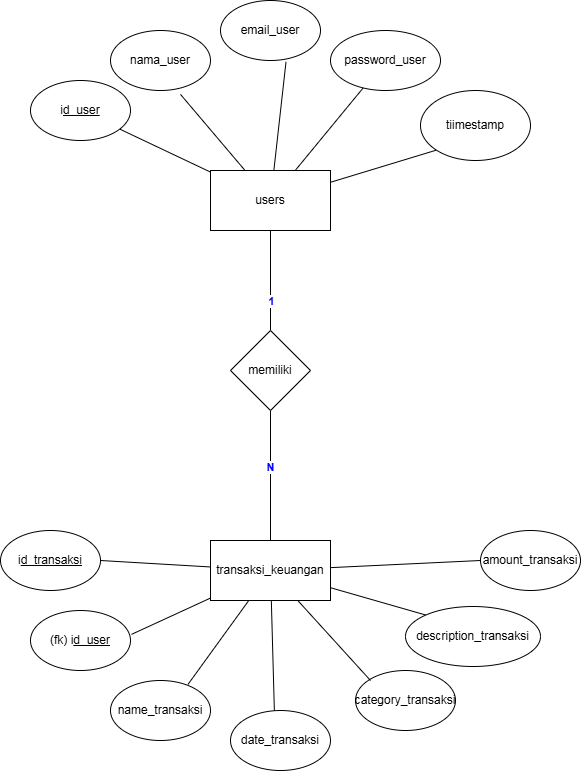

The diagram above was exported from draw.io. Its source (the exported page's mxGraphModel, read from the mxfile embedded in the PNG):
<mxGraphModel dx="2084" dy="1124" grid="1" gridSize="10" guides="1" tooltips="1" connect="1" arrows="1" fold="1" page="1" pageScale="1" pageWidth="850" pageHeight="1100" math="0" shadow="0">
  <root>
    <mxCell id="0" />
    <mxCell id="1" parent="0" />
    <mxCell id="fIuPxA65XUfuktOYRsny-23" style="rounded=0;orthogonalLoop=1;jettySize=auto;html=1;entryX=1;entryY=0.5;entryDx=0;entryDy=0;endArrow=none;endFill=0;" edge="1" parent="1" source="fIuPxA65XUfuktOYRsny-3" target="fIuPxA65XUfuktOYRsny-11">
      <mxGeometry relative="1" as="geometry" />
    </mxCell>
    <mxCell id="fIuPxA65XUfuktOYRsny-28" style="rounded=0;orthogonalLoop=1;jettySize=auto;html=1;entryX=0;entryY=0;entryDx=0;entryDy=0;endArrow=none;endFill=0;" edge="1" parent="1" source="fIuPxA65XUfuktOYRsny-3" target="fIuPxA65XUfuktOYRsny-15">
      <mxGeometry relative="1" as="geometry" />
    </mxCell>
    <mxCell id="fIuPxA65XUfuktOYRsny-29" style="rounded=0;orthogonalLoop=1;jettySize=auto;html=1;entryX=0;entryY=0.5;entryDx=0;entryDy=0;endArrow=none;endFill=0;" edge="1" parent="1" source="fIuPxA65XUfuktOYRsny-3" target="fIuPxA65XUfuktOYRsny-16">
      <mxGeometry relative="1" as="geometry" />
    </mxCell>
    <mxCell id="fIuPxA65XUfuktOYRsny-31" style="edgeStyle=orthogonalEdgeStyle;rounded=0;orthogonalLoop=1;jettySize=auto;html=1;entryX=0.5;entryY=1;entryDx=0;entryDy=0;endArrow=none;endFill=0;" edge="1" parent="1" source="fIuPxA65XUfuktOYRsny-3" target="fIuPxA65XUfuktOYRsny-5">
      <mxGeometry relative="1" as="geometry" />
    </mxCell>
    <mxCell id="fIuPxA65XUfuktOYRsny-33" value="&lt;b&gt;&lt;font style=&quot;color: rgb(0, 0, 255);&quot;&gt;N&lt;/font&gt;&lt;/b&gt;" style="edgeLabel;html=1;align=center;verticalAlign=middle;resizable=0;points=[];" vertex="1" connectable="0" parent="fIuPxA65XUfuktOYRsny-31">
      <mxGeometry x="0.1395" y="1" relative="1" as="geometry">
        <mxPoint as="offset" />
      </mxGeometry>
    </mxCell>
    <mxCell id="fIuPxA65XUfuktOYRsny-3" value="transaksi_keuangan" style="rounded=0;whiteSpace=wrap;html=1;" vertex="1" parent="1">
      <mxGeometry x="230" y="540" width="120" height="60" as="geometry" />
    </mxCell>
    <mxCell id="fIuPxA65XUfuktOYRsny-18" style="rounded=0;orthogonalLoop=1;jettySize=auto;html=1;endArrow=none;endFill=0;" edge="1" parent="1" source="fIuPxA65XUfuktOYRsny-4" target="fIuPxA65XUfuktOYRsny-6">
      <mxGeometry relative="1" as="geometry" />
    </mxCell>
    <mxCell id="fIuPxA65XUfuktOYRsny-21" style="rounded=0;orthogonalLoop=1;jettySize=auto;html=1;endArrow=none;endFill=0;" edge="1" parent="1" source="fIuPxA65XUfuktOYRsny-4" target="fIuPxA65XUfuktOYRsny-10">
      <mxGeometry relative="1" as="geometry" />
    </mxCell>
    <mxCell id="fIuPxA65XUfuktOYRsny-22" style="rounded=0;orthogonalLoop=1;jettySize=auto;html=1;entryX=0;entryY=1;entryDx=0;entryDy=0;endArrow=none;endFill=0;" edge="1" parent="1" source="fIuPxA65XUfuktOYRsny-4" target="fIuPxA65XUfuktOYRsny-9">
      <mxGeometry relative="1" as="geometry" />
    </mxCell>
    <mxCell id="fIuPxA65XUfuktOYRsny-30" style="edgeStyle=orthogonalEdgeStyle;rounded=0;orthogonalLoop=1;jettySize=auto;html=1;entryX=0.5;entryY=0;entryDx=0;entryDy=0;endArrow=none;endFill=0;" edge="1" parent="1" source="fIuPxA65XUfuktOYRsny-4" target="fIuPxA65XUfuktOYRsny-5">
      <mxGeometry relative="1" as="geometry" />
    </mxCell>
    <mxCell id="fIuPxA65XUfuktOYRsny-32" value="&lt;b&gt;&lt;font style=&quot;color: rgb(0, 0, 255);&quot;&gt;1&lt;/font&gt;&lt;/b&gt;" style="edgeLabel;html=1;align=center;verticalAlign=middle;resizable=0;points=[];" vertex="1" connectable="0" parent="fIuPxA65XUfuktOYRsny-30">
      <mxGeometry x="0.4013" relative="1" as="geometry">
        <mxPoint as="offset" />
      </mxGeometry>
    </mxCell>
    <mxCell id="fIuPxA65XUfuktOYRsny-4" value="users" style="rounded=0;whiteSpace=wrap;html=1;" vertex="1" parent="1">
      <mxGeometry x="230" y="170" width="120" height="60" as="geometry" />
    </mxCell>
    <mxCell id="fIuPxA65XUfuktOYRsny-5" value="memiliki" style="rhombus;whiteSpace=wrap;html=1;" vertex="1" parent="1">
      <mxGeometry x="250" y="330" width="80" height="80" as="geometry" />
    </mxCell>
    <mxCell id="fIuPxA65XUfuktOYRsny-6" value="i&lt;u&gt;d_user&lt;/u&gt;" style="ellipse;whiteSpace=wrap;html=1;" vertex="1" parent="1">
      <mxGeometry x="50" y="80" width="100" height="60" as="geometry" />
    </mxCell>
    <mxCell id="fIuPxA65XUfuktOYRsny-7" value="nama_user" style="ellipse;whiteSpace=wrap;html=1;" vertex="1" parent="1">
      <mxGeometry x="130" y="30" width="100" height="60" as="geometry" />
    </mxCell>
    <mxCell id="fIuPxA65XUfuktOYRsny-8" value="email_user" style="ellipse;whiteSpace=wrap;html=1;" vertex="1" parent="1">
      <mxGeometry x="240" width="100" height="60" as="geometry" />
    </mxCell>
    <mxCell id="fIuPxA65XUfuktOYRsny-9" value="tiimestamp" style="ellipse;whiteSpace=wrap;html=1;" vertex="1" parent="1">
      <mxGeometry x="440" y="90" width="110" height="70" as="geometry" />
    </mxCell>
    <mxCell id="fIuPxA65XUfuktOYRsny-10" value="password_user" style="ellipse;whiteSpace=wrap;html=1;" vertex="1" parent="1">
      <mxGeometry x="350" y="30" width="110" height="60" as="geometry" />
    </mxCell>
    <mxCell id="fIuPxA65XUfuktOYRsny-11" value="i&lt;u&gt;d_transaksi&lt;/u&gt;" style="ellipse;whiteSpace=wrap;html=1;" vertex="1" parent="1">
      <mxGeometry x="20" y="530" width="100" height="60" as="geometry" />
    </mxCell>
    <mxCell id="fIuPxA65XUfuktOYRsny-13" value="name_transaksi" style="ellipse;whiteSpace=wrap;html=1;" vertex="1" parent="1">
      <mxGeometry x="130" y="680" width="100" height="60" as="geometry" />
    </mxCell>
    <mxCell id="fIuPxA65XUfuktOYRsny-14" value="category_transaksi" style="ellipse;whiteSpace=wrap;html=1;" vertex="1" parent="1">
      <mxGeometry x="375" y="670" width="100" height="60" as="geometry" />
    </mxCell>
    <mxCell id="fIuPxA65XUfuktOYRsny-15" value="description_transaksi" style="ellipse;whiteSpace=wrap;html=1;" vertex="1" parent="1">
      <mxGeometry x="425" y="606" width="135" height="60" as="geometry" />
    </mxCell>
    <mxCell id="fIuPxA65XUfuktOYRsny-16" value="amount_transaksi" style="ellipse;whiteSpace=wrap;html=1;" vertex="1" parent="1">
      <mxGeometry x="500" y="530" width="100" height="60" as="geometry" />
    </mxCell>
    <mxCell id="fIuPxA65XUfuktOYRsny-17" value="(fk) i&lt;u&gt;d_user&lt;/u&gt;" style="ellipse;whiteSpace=wrap;html=1;" vertex="1" parent="1">
      <mxGeometry x="50" y="610" width="100" height="60" as="geometry" />
    </mxCell>
    <mxCell id="fIuPxA65XUfuktOYRsny-19" style="rounded=0;orthogonalLoop=1;jettySize=auto;html=1;entryX=0.7;entryY=1.065;entryDx=0;entryDy=0;entryPerimeter=0;endArrow=none;endFill=0;" edge="1" parent="1" source="fIuPxA65XUfuktOYRsny-4" target="fIuPxA65XUfuktOYRsny-7">
      <mxGeometry relative="1" as="geometry" />
    </mxCell>
    <mxCell id="fIuPxA65XUfuktOYRsny-20" style="rounded=0;orthogonalLoop=1;jettySize=auto;html=1;entryX=0.655;entryY=1.023;entryDx=0;entryDy=0;entryPerimeter=0;endArrow=none;endFill=0;" edge="1" parent="1" source="fIuPxA65XUfuktOYRsny-4" target="fIuPxA65XUfuktOYRsny-8">
      <mxGeometry relative="1" as="geometry" />
    </mxCell>
    <mxCell id="fIuPxA65XUfuktOYRsny-24" style="rounded=0;orthogonalLoop=1;jettySize=auto;html=1;entryX=1.01;entryY=0.398;entryDx=0;entryDy=0;entryPerimeter=0;endArrow=none;endFill=0;" edge="1" parent="1" source="fIuPxA65XUfuktOYRsny-3" target="fIuPxA65XUfuktOYRsny-17">
      <mxGeometry relative="1" as="geometry" />
    </mxCell>
    <mxCell id="fIuPxA65XUfuktOYRsny-25" style="rounded=0;orthogonalLoop=1;jettySize=auto;html=1;entryX=0.775;entryY=0.065;entryDx=0;entryDy=0;entryPerimeter=0;endArrow=none;endFill=0;" edge="1" parent="1" source="fIuPxA65XUfuktOYRsny-3" target="fIuPxA65XUfuktOYRsny-13">
      <mxGeometry relative="1" as="geometry" />
    </mxCell>
    <mxCell id="fIuPxA65XUfuktOYRsny-26" style="rounded=0;orthogonalLoop=1;jettySize=auto;html=1;entryX=0.44;entryY=0.081;entryDx=0;entryDy=0;entryPerimeter=0;endArrow=none;endFill=0;" edge="1" parent="1" source="fIuPxA65XUfuktOYRsny-3" target="fIuPxA65XUfuktOYRsny-12">
      <mxGeometry relative="1" as="geometry" />
    </mxCell>
    <mxCell id="fIuPxA65XUfuktOYRsny-27" style="rounded=0;orthogonalLoop=1;jettySize=auto;html=1;endArrow=none;endFill=0;" edge="1" parent="1" source="fIuPxA65XUfuktOYRsny-3">
      <mxGeometry relative="1" as="geometry">
        <mxPoint x="390" y="680" as="targetPoint" />
      </mxGeometry>
    </mxCell>
    <mxCell id="fIuPxA65XUfuktOYRsny-12" value="date_transaksi" style="ellipse;whiteSpace=wrap;html=1;" vertex="1" parent="1">
      <mxGeometry x="250" y="710" width="100" height="60" as="geometry" />
    </mxCell>
  </root>
</mxGraphModel>